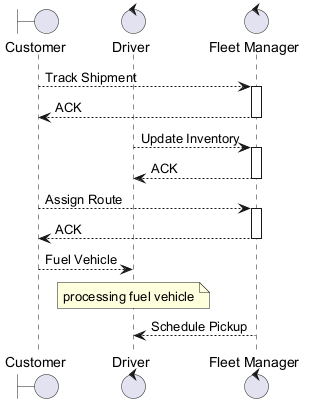

The diagram above was rendered by PlantUML. Its source (embedded in the PNG):
@startuml
skinparam backgroundColor #FFFFFF
skinparam classBackgroundColor #F1F8E9
skinparam classBorderColor #33691E
boundary "Customer" as C
control "Driver" as D
control "Fleet Manager" as FM
C --> FM : Track Shipment
activate FM
FM --> C : ACK
deactivate FM
D --> FM : Update Inventory
activate FM
FM --> D : ACK
deactivate FM
C --> FM : Assign Route
activate FM
FM --> C : ACK
deactivate FM
C --> D : Fuel Vehicle
note over D : processing fuel vehicle
FM --> D : Schedule Pickup
@enduml